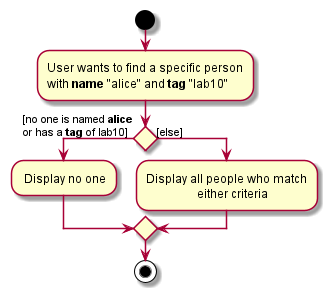

The diagram above was rendered by PlantUML. Its source (embedded in the PNG):
@startuml
start
:User wants to find a specific person
with **name** "alice" and **tag** "lab10";

'Since the beta syntax does not support placing the condition outside the
'diamond we place it as the true branch instead.

if () then ([no one is named **alice**
or has a **tag** of lab10])
    : Display no one;
  
else ([else])
    :Display all people who match
                     either criteria;
endif
stop
@enduml